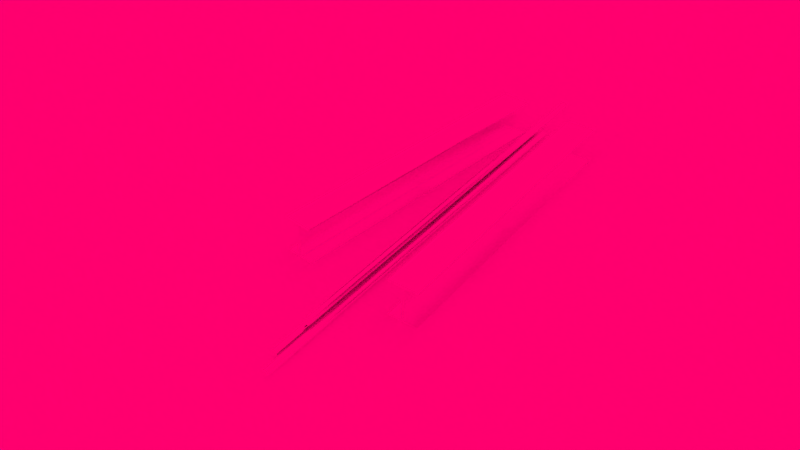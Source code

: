 # Source: girder.blend  (saved by Blender 2.69.0; exported with 4.5.12 LTS)
import bpy
from mathutils import Matrix  # noqa: F401  (used for matrix-valued properties, if any)

bpy.ops.wm.read_factory_settings(use_empty=True)
scene = bpy.context.scene
scene.name = 'Scene'

# ---- collections
col_collection_1 = bpy.data.collections.new('Collection 1'); scene.collection.children.link(col_collection_1)

# ---- images (referenced by path relative to the original .blend; pixels are not part of the script)
import os
ASSET_DIR = os.environ.get("B2B_ASSET_DIR", "")  # directory of the original .blend (textures are referenced by path, not embedded)
HERE = os.path.dirname(os.path.abspath(__file__))  # packed textures are extracted next to this script under _unpacked/

def load_image(name, relpath, width, height, colorspace="sRGB"):
    """Load a texture the original file referenced (path relative to the .blend, or extracted next to this script)."""
    p = next((c for c in (os.path.join(HERE, relpath), os.path.join(ASSET_DIR, relpath)) if relpath and os.path.exists(c)), "")
    if p:
        img = bpy.data.images.load(p, check_existing=True)
        img.name = name
    else:  # same state as the original file: an image datablock whose file is absent (Cycles renders it pink)
        img = bpy.data.images.new(name, width, height)
        img.source = "FILE"
        img.filepath = "//" + (relpath or name)
    img.colorspace_settings.name = colorspace
    return img
img_chain_surface_texture_jpg = load_image('chain-surface-texture.jpg', 'chain-surface-texture.jpg', 1024, 1024, 'sRGB')
img_metal_rough_grey_png = load_image('metal-rough-grey.png', 'metal-rough-grey.png', 1024, 1024, 'sRGB')
img_small_mars_png_001 = load_image('small-mars.png.001', '', 1024, 1024, 'sRGB')

# ---- materials (node trees are filled in below, after node groups)
mat_steel3 = bpy.data.materials.new('steel3')
mat_steel3.alpha_threshold = 0.0
mat_steel3.roughness = 0.5
mat_steel3.line_color = (0.0, 0.0, 0.0, 1.0)
mat_mars_sky = bpy.data.materials.new('mars sky')
mat_mars_sky.alpha_threshold = 0.0
mat_mars_sky.roughness = 0.5
mat_mars_sky.line_color = (0.0, 0.0, 0.0, 1.0)
mat_regolith = bpy.data.materials.new('regolith')
mat_regolith.alpha_threshold = 0.0
mat_regolith.roughness = 0.5
mat_regolith.line_color = (0.0, 0.0, 0.0, 1.0)

# ---- material node trees
mat_steel3.use_nodes = True; mat_steel3.node_tree.nodes.clear()
_N = mat_steel3.node_tree.nodes; _L = mat_steel3.node_tree.links
n0 = _N.new('ShaderNodeOutputMaterial'); n0.name = 'Material Output'; n0.location = (333, 197)
n1 = _N.new('ShaderNodeMath'); n1.name = 'Math'; n1.location = (146, 161)
n1.operation = 'MULTIPLY'
n1.inputs[1].default_value = 0.15
n2 = _N.new('ShaderNodeBsdfAnisotropic'); n2.name = 'Anisotropic BSDF'; n2.location = (76, 411)
n2.distribution = 'BECKMANN'
n2.inputs[1].default_value = 0.2236
n2.inputs[2].default_value = 0.5
n3 = _N.new('ShaderNodeTexImage'); n3.name = 'Image Texture'; n3.location = (-236, 122)
n3.width = 277
n3.image = img_chain_surface_texture_jpg
n4 = _N.new('ShaderNodeTexImage'); n4.name = 'Image Texture.001'; n4.location = (-315, 437)
n4.width = 284
n4.image = img_metal_rough_grey_png
n5 = _N.new('ShaderNodeDisplacement'); n5.name = 'Displacement'; n5.location = (0, 0)
n5.inputs[1].default_value = 0.0
n5.inputs[2].default_value = 0.1
_L.new(n3.outputs[0], n1.inputs[0])
_L.new(n2.outputs[0], n0.inputs[0])
_L.new(n4.outputs[0], n2.inputs[0])
_L.new(n1.outputs[0], n5.inputs[0])
_L.new(n5.outputs[0], n0.inputs[2])
n0.is_active_output = True
mat_mars_sky.use_nodes = True; mat_mars_sky.node_tree.nodes.clear()
_N = mat_mars_sky.node_tree.nodes; _L = mat_mars_sky.node_tree.links
n0 = _N.new('ShaderNodeOutputMaterial'); n0.name = 'Material Output'; n0.location = (300, 300)
n1 = _N.new('ShaderNodeEmission'); n1.name = 'Emission'; n1.location = (110, 300)
n1.inputs[0].default_value = (1.0, 0.416, 0.157, 1.0)
_L.new(n1.outputs[0], n0.inputs[0])
n0.is_active_output = True
mat_regolith.use_nodes = True; mat_regolith.node_tree.nodes.clear()
_N = mat_regolith.node_tree.nodes; _L = mat_regolith.node_tree.links
n0 = _N.new('ShaderNodeOutputMaterial'); n0.name = 'Material Output'; n0.location = (300, 300)
n1 = _N.new('ShaderNodeBsdfDiffuse'); n1.name = 'Diffuse BSDF'; n1.location = (10, 300)
n2 = _N.new('ShaderNodeTexImage'); n2.name = 'Image Texture'; n2.location = (-310, 285)
n2.width = 289
n2.image = img_small_mars_png_001
_L.new(n1.outputs[0], n0.inputs[0])
_L.new(n2.outputs[0], n1.inputs[0])
n0.is_active_output = True

# ---- world
world_world = bpy.data.worlds.new('World'); scene.world = world_world
world_world.color = (0.05088, 0.05088, 0.05088)
world_world.use_sun_shadow = False
world_world.sun_shadow_jitter_overblur = 0.0
world_world.cycles.sampling_method = 'MANUAL'
world_world.cycles.sample_map_resolution = 256

# ---- cameras
cam_camera_001 = bpy.data.cameras.new('Camera.001')
cam_camera_001.clip_end = 100.0
cam_camera_001.lens = 35.0
cam_camera_001.sensor_width = 32.0
cam_camera_001.sensor_height = 18.0
cam_camera_001.dof.focus_distance = 0.0

# ---- lights
light_sun = bpy.data.lights.new('Sun', 'SUN')
light_sun.color = (1.0, 0.4158, 0.1567)
light_sun.transmission_factor = 0.0
light_sun.angle = 0.1993
light_sun.energy = 2.0
light_sun.shadow_buffer_clip_start = 0.5
light_sun.shadow_soft_size = 0.1
light_sun.shadow_cascade_max_distance = 1000.0
light_sun.cycles.use_multiple_importance_sampling = False

# ---- meshes
me_cylinder_003 = bpy.data.meshes.new('Cylinder.003')
me_cylinder_003.from_pydata([(0.0, 1.0, -1.0), (0.0, 1.0, 1.0), (0.1951, 0.9808, -1.0), (0.1951, 0.9808, 1.0), (0.3827, 0.9239, -1.0), (0.3827, 0.9239, 1.0), (0.5556, 0.8315, -1.0), (0.5556, 0.8315, 1.0), (0.7071, 0.7071, -1.0), (0.7071, 0.7071, 1.0), (0.8315, 0.5556, -1.0), (0.8315, 0.5556, 1.0), (0.9239, 0.3827, -1.0), (0.9239, 0.3827, 1.0), (0.9808, 0.1951, -1.0), (0.9808, 0.1951, 1.0), (1.0, 7.55e-08, -1.0), (1.0, 7.55e-08, 1.0), (0.9808, -0.1951, -1.0), (0.9808, -0.1951, 1.0), (0.9239, -0.3827, -1.0), (0.9239, -0.3827, 1.0), (0.8315, -0.5556, -1.0), (0.8315, -0.5556, 1.0), (0.7071, -0.7071, -1.0), (0.7071, -0.7071, 1.0), (0.5556, -0.8315, -1.0), (0.5556, -0.8315, 1.0), (0.3827, -0.9239, -1.0), (0.3827, -0.9239, 1.0), (0.1951, -0.9808, -1.0), (0.1951, -0.9808, 1.0), (-3.258e-07, -1.0, -1.0), (-3.258e-07, -1.0, 1.0), (-0.1951, -0.9808, -1.0), (-0.1951, -0.9808, 1.0), (-0.3827, -0.9239, -1.0), (-0.3827, -0.9239, 1.0), (-0.5556, -0.8315, -1.0), (-0.5556, -0.8315, 1.0), (-0.7071, -0.7071, -1.0), (-0.7071, -0.7071, 1.0), (-0.8315, -0.5556, -1.0), (-0.8315, -0.5556, 1.0), (-0.9239, -0.3827, -1.0), (-0.9239, -0.3827, 1.0), (-0.9808, -0.1951, -1.0), (-0.9808, -0.1951, 1.0), (-1.0, 9.656e-07, -1.0), (-1.0, 9.656e-07, 1.0), (-0.9808, 0.1951, -1.0), (-0.9808, 0.1951, 1.0), (-0.9239, 0.3827, -1.0), (-0.9239, 0.3827, 1.0), (-0.8315, 0.5556, -1.0), (-0.8315, 0.5556, 1.0), (-0.7071, 0.7071, -1.0), (-0.7071, 0.7071, 1.0), (-0.5556, 0.8315, -1.0), (-0.5556, 0.8315, 1.0), (-0.3827, 0.9239, -1.0), (-0.3827, 0.9239, 1.0), (-0.1951, 0.9808, -1.0), (-0.1951, 0.9808, 1.0)], [], [(0, 1, 3, 2), (2, 3, 5, 4), (4, 5, 7, 6), (6, 7, 9, 8), (8, 9, 11, 10), (10, 11, 13, 12), (12, 13, 15, 14), (14, 15, 17, 16), (16, 17, 19, 18), (18, 19, 21, 20), (20, 21, 23, 22), (22, 23, 25, 24), (24, 25, 27, 26), (26, 27, 29, 28), (28, 29, 31, 30), (30, 31, 33, 32), (32, 33, 35, 34), (34, 35, 37, 36), (36, 37, 39, 38), (38, 39, 41, 40), (40, 41, 43, 42), (42, 43, 45, 44), (44, 45, 47, 46), (46, 47, 49, 48), (48, 49, 51, 50), (50, 51, 53, 52), (52, 53, 55, 54), (54, 55, 57, 56), (56, 57, 59, 58), (58, 59, 61, 60), (3, 1, 63, 61, 59, 57, 55, 53, 51, 49, 47, 45, 43, 41, 39, 37, 35, 33, 31, 29, 27, 25, 23, 21, 19, 17, 15, 13, 11, 9, 7, 5), (62, 63, 1, 0), (60, 61, 63, 62), (0, 2, 4, 6, 8, 10, 12, 14, 16, 18, 20, 22, 24, 26, 28, 30, 32, 34, 36, 38, 40, 42, 44, 46, 48, 50, 52, 54, 56, 58, 60, 62)])
_uv = me_cylinder_003.uv_layers.new(name='UVMap')
_uv.uv.foreach_set('vector', [0.7587, 0.5441, 0.3785, 0.5441, 0.3785, 0.5068, 0.7587, 0.5068, 0.7587, 0.5068, 0.3785, 0.5068, 0.3785, 0.4702, 0.7587, 0.4702, 0.7587, 0.4702, 0.3785, 0.4702, 0.3785, 0.4358, 0.7587, 0.4358, 0.7587, 0.4358, 0.3785, 0.4358, 0.3785, 0.4048, 0.7587, 0.4048, 0.7587, 0.4048, 0.3785, 0.4048, 0.3785, 0.3785, 0.7587, 0.3785, 1.0, 0.3785, 1.0, 0.7587, 0.969, 0.7587, 0.969, 0.3785, 0.969, 0.3785, 0.969, 0.7587, 0.9346, 0.7587, 0.9346, 0.3785, 0.9346, 0.3785, 0.9346, 0.7587, 0.898, 0.7587, 0.898, 0.3785, 0.898, 0.3785, 0.898, 0.7587, 0.8607, 0.7587, 0.8607, 0.3785, 0.8607, 0.3785, 0.8607, 0.7587, 0.8242, 0.7587, 0.8242, 0.3785, 0.8242, 0.3785, 0.8242, 0.7587, 0.7897, 0.7587, 0.7897, 0.3785, 0.7897, 0.3785, 0.7897, 0.7587, 0.7587, 0.7587, 0.7587, 0.3785, 0.7587, 0.2676, 0.3785, 0.2676, 0.3785, 0.2366, 0.7587, 0.2366, 0.7587, 0.2366, 0.3785, 0.2366, 0.3785, 0.2022, 0.7587, 0.2022, 0.7587, 0.2022, 0.3785, 0.2022, 0.3785, 0.1656, 0.7587, 0.1656, 0.7587, 0.1656, 0.3785, 0.1656, 0.3785, 0.1283, 0.7587, 0.1283, 0.7587, 0.1283, 0.3785, 0.1283, 0.3785, 0.09179, 0.7587, 0.09179, 0.7587, 0.09179, 0.3785, 0.09179, 0.3785, 0.05735, 0.7587, 0.05735, 0.7587, 0.05735, 0.3785, 0.05735, 0.3785, 0.02636, 0.7587, 0.02636, 0.7587, 0.02636, 0.3785, 0.02636, 0.3785, 2.267e-08, 0.7587, 0.0, 0.3785, 0.6724, 0.7587, 0.6724, 0.7587, 0.7034, 0.3785, 0.7034, 0.3785, 0.7034, 0.7587, 0.7034, 0.7587, 0.7379, 0.3785, 0.7379, 0.3785, 0.7379, 0.7587, 0.7379, 0.7587, 0.7744, 0.3785, 0.7744, 0.3785, 0.7744, 0.7587, 0.7744, 0.7587, 0.8117, 0.3785, 0.8117, 0.3785, 0.8117, 0.7587, 0.8117, 0.7587, 0.8482, 0.3785, 0.8482, 0.3785, 0.8482, 0.7587, 0.8482, 0.7587, 0.8827, 0.3785, 0.8827, 0.3785, 0.8827, 0.7587, 0.8827, 0.7587, 0.9137, 0.3785, 0.9137, 0.3785, 0.9137, 0.7587, 0.9137, 0.7587, 0.94, 0.3785, 0.94, 0.7587, 0.6724, 0.3785, 0.6724, 0.3785, 0.6461, 0.7587, 0.6461, 0.7587, 0.6461, 0.3785, 0.6461, 0.3785, 0.6151, 0.7587, 0.6151, 0.1706, 0.3785, 0.134, 0.3712, 0.0996, 0.3569, 0.0686, 0.3362, 0.04225, 0.3099, 0.02154, 0.2789, 0.007272, 0.2444, 3.4e-08, 0.2079, 0.0, 0.1706, 0.007272, 0.134, 0.02154, 0.0996, 0.04225, 0.0686, 0.0686, 0.04225, 0.0996, 0.02154, 0.134, 0.007272, 0.1706, 1.133e-08, 0.2079, 0.0, 0.2444, 0.007272, 0.2789, 0.02154, 0.3099, 0.04225, 0.3362, 0.0686, 0.3569, 0.0996, 0.3712, 0.134, 0.3785, 0.1706, 0.3785, 0.2079, 0.3712, 0.2444, 0.3569, 0.2789, 0.3362, 0.3099, 0.3099, 0.3362, 0.2789, 0.3569, 0.2444, 0.3712, 0.2079, 0.3785, 0.7587, 0.5806, 0.3785, 0.5806, 0.3785, 0.5441, 0.7587, 0.5441, 0.7587, 0.6151, 0.3785, 0.6151, 0.3785, 0.5806, 0.7587, 0.5806, 0.2079, 0.7569, 0.1706, 0.7569, 0.134, 0.7496, 0.0996, 0.7354, 0.0686, 0.7147, 0.04225, 0.6883, 0.02154, 0.6573, 0.007272, 0.6229, 2.267e-08, 0.5863, 0.0, 0.549, 0.007272, 0.5125, 0.02154, 0.4781, 0.04225, 0.4471, 0.0686, 0.4207, 0.0996, 0.4, 0.134, 0.3857, 0.1706, 0.3785, 0.2079, 0.3785, 0.2444, 0.3857, 0.2789, 0.4, 0.3099, 0.4207, 0.3362, 0.4471, 0.3569, 0.4781, 0.3712, 0.5125, 0.3785, 0.549, 0.3785, 0.5863, 0.3712, 0.6229, 0.3569, 0.6573, 0.3362, 0.6883, 0.3099, 0.7147, 0.2789, 0.7354, 0.2444, 0.7496])
me_cylinder_003.materials.append(mat_steel3)
me_cylinder_003.use_remesh_preserve_volume = False
me_cylinder_003.use_remesh_preserve_attributes = False
me_cylinder_003.use_mirror_vertex_groups = False
me_cylinder_003.update()
me_cylinder_002 = bpy.data.meshes.new('Cylinder.002')
me_cylinder_002.from_pydata([(0.0, 1.0, -1.0), (0.0, 1.0, 1.0), (0.1951, 0.9808, -1.0), (0.1951, 0.9808, 1.0), (0.3827, 0.9239, -1.0), (0.3827, 0.9239, 1.0), (0.5556, 0.8315, -1.0), (0.5556, 0.8315, 1.0), (0.7071, 0.7071, -1.0), (0.7071, 0.7071, 1.0), (0.8315, 0.5556, -1.0), (0.8315, 0.5556, 1.0), (0.9239, 0.3827, -1.0), (0.9239, 0.3827, 1.0), (0.9808, 0.1951, -1.0), (0.9808, 0.1951, 1.0), (1.0, 7.55e-08, -1.0), (1.0, 7.55e-08, 1.0), (0.9808, -0.1951, -1.0), (0.9808, -0.1951, 1.0), (0.9239, -0.3827, -1.0), (0.9239, -0.3827, 1.0), (0.8315, -0.5556, -1.0), (0.8315, -0.5556, 1.0), (0.7071, -0.7071, -1.0), (0.7071, -0.7071, 1.0), (0.5556, -0.8315, -1.0), (0.5556, -0.8315, 1.0), (0.3827, -0.9239, -1.0), (0.3827, -0.9239, 1.0), (0.1951, -0.9808, -1.0), (0.1951, -0.9808, 1.0), (-3.258e-07, -1.0, -1.0), (-3.258e-07, -1.0, 1.0), (-0.1951, -0.9808, -1.0), (-0.1951, -0.9808, 1.0), (-0.3827, -0.9239, -1.0), (-0.3827, -0.9239, 1.0), (-0.5556, -0.8315, -1.0), (-0.5556, -0.8315, 1.0), (-0.7071, -0.7071, -1.0), (-0.7071, -0.7071, 1.0), (-0.8315, -0.5556, -1.0), (-0.8315, -0.5556, 1.0), (-0.9239, -0.3827, -1.0), (-0.9239, -0.3827, 1.0), (-0.9808, -0.1951, -1.0), (-0.9808, -0.1951, 1.0), (-1.0, 9.656e-07, -1.0), (-1.0, 9.656e-07, 1.0), (-0.9808, 0.1951, -1.0), (-0.9808, 0.1951, 1.0), (-0.9239, 0.3827, -1.0), (-0.9239, 0.3827, 1.0), (-0.8315, 0.5556, -1.0), (-0.8315, 0.5556, 1.0), (-0.7071, 0.7071, -1.0), (-0.7071, 0.7071, 1.0), (-0.5556, 0.8315, -1.0), (-0.5556, 0.8315, 1.0), (-0.3827, 0.9239, -1.0), (-0.3827, 0.9239, 1.0), (-0.1951, 0.9808, -1.0), (-0.1951, 0.9808, 1.0)], [], [(0, 1, 3, 2), (2, 3, 5, 4), (4, 5, 7, 6), (6, 7, 9, 8), (8, 9, 11, 10), (10, 11, 13, 12), (12, 13, 15, 14), (14, 15, 17, 16), (16, 17, 19, 18), (18, 19, 21, 20), (20, 21, 23, 22), (22, 23, 25, 24), (24, 25, 27, 26), (26, 27, 29, 28), (28, 29, 31, 30), (30, 31, 33, 32), (32, 33, 35, 34), (34, 35, 37, 36), (36, 37, 39, 38), (38, 39, 41, 40), (40, 41, 43, 42), (42, 43, 45, 44), (44, 45, 47, 46), (46, 47, 49, 48), (48, 49, 51, 50), (50, 51, 53, 52), (52, 53, 55, 54), (54, 55, 57, 56), (56, 57, 59, 58), (58, 59, 61, 60), (3, 1, 63, 61, 59, 57, 55, 53, 51, 49, 47, 45, 43, 41, 39, 37, 35, 33, 31, 29, 27, 25, 23, 21, 19, 17, 15, 13, 11, 9, 7, 5), (62, 63, 1, 0), (60, 61, 63, 62), (0, 2, 4, 6, 8, 10, 12, 14, 16, 18, 20, 22, 24, 26, 28, 30, 32, 34, 36, 38, 40, 42, 44, 46, 48, 50, 52, 54, 56, 58, 60, 62)])
_uv = me_cylinder_002.uv_layers.new(name='UVMap')
_uv.uv.foreach_set('vector', [0.7587, 0.5441, 0.3785, 0.5441, 0.3785, 0.5068, 0.7587, 0.5068, 0.7587, 0.5068, 0.3785, 0.5068, 0.3785, 0.4702, 0.7587, 0.4702, 0.7587, 0.4702, 0.3785, 0.4702, 0.3785, 0.4358, 0.7587, 0.4358, 0.7587, 0.4358, 0.3785, 0.4358, 0.3785, 0.4048, 0.7587, 0.4048, 0.7587, 0.4048, 0.3785, 0.4048, 0.3785, 0.3785, 0.7587, 0.3785, 1.0, 0.3785, 1.0, 0.7587, 0.969, 0.7587, 0.969, 0.3785, 0.969, 0.3785, 0.969, 0.7587, 0.9346, 0.7587, 0.9346, 0.3785, 0.9346, 0.3785, 0.9346, 0.7587, 0.898, 0.7587, 0.898, 0.3785, 0.898, 0.3785, 0.898, 0.7587, 0.8607, 0.7587, 0.8607, 0.3785, 0.8607, 0.3785, 0.8607, 0.7587, 0.8242, 0.7587, 0.8242, 0.3785, 0.8242, 0.3785, 0.8242, 0.7587, 0.7897, 0.7587, 0.7897, 0.3785, 0.7897, 0.3785, 0.7897, 0.7587, 0.7587, 0.7587, 0.7587, 0.3785, 0.7587, 0.2676, 0.3785, 0.2676, 0.3785, 0.2366, 0.7587, 0.2366, 0.7587, 0.2366, 0.3785, 0.2366, 0.3785, 0.2022, 0.7587, 0.2022, 0.7587, 0.2022, 0.3785, 0.2022, 0.3785, 0.1656, 0.7587, 0.1656, 0.7587, 0.1656, 0.3785, 0.1656, 0.3785, 0.1283, 0.7587, 0.1283, 0.7587, 0.1283, 0.3785, 0.1283, 0.3785, 0.09179, 0.7587, 0.09179, 0.7587, 0.09179, 0.3785, 0.09179, 0.3785, 0.05735, 0.7587, 0.05735, 0.7587, 0.05735, 0.3785, 0.05735, 0.3785, 0.02636, 0.7587, 0.02636, 0.7587, 0.02636, 0.3785, 0.02636, 0.3785, 2.267e-08, 0.7587, 0.0, 0.3785, 0.6724, 0.7587, 0.6724, 0.7587, 0.7034, 0.3785, 0.7034, 0.3785, 0.7034, 0.7587, 0.7034, 0.7587, 0.7379, 0.3785, 0.7379, 0.3785, 0.7379, 0.7587, 0.7379, 0.7587, 0.7744, 0.3785, 0.7744, 0.3785, 0.7744, 0.7587, 0.7744, 0.7587, 0.8117, 0.3785, 0.8117, 0.3785, 0.8117, 0.7587, 0.8117, 0.7587, 0.8482, 0.3785, 0.8482, 0.3785, 0.8482, 0.7587, 0.8482, 0.7587, 0.8827, 0.3785, 0.8827, 0.3785, 0.8827, 0.7587, 0.8827, 0.7587, 0.9137, 0.3785, 0.9137, 0.3785, 0.9137, 0.7587, 0.9137, 0.7587, 0.94, 0.3785, 0.94, 0.7587, 0.6724, 0.3785, 0.6724, 0.3785, 0.6461, 0.7587, 0.6461, 0.7587, 0.6461, 0.3785, 0.6461, 0.3785, 0.6151, 0.7587, 0.6151, 0.1706, 0.3785, 0.134, 0.3712, 0.0996, 0.3569, 0.0686, 0.3362, 0.04225, 0.3099, 0.02154, 0.2789, 0.007272, 0.2444, 3.4e-08, 0.2079, 0.0, 0.1706, 0.007272, 0.134, 0.02154, 0.0996, 0.04225, 0.0686, 0.0686, 0.04225, 0.0996, 0.02154, 0.134, 0.007272, 0.1706, 1.133e-08, 0.2079, 0.0, 0.2444, 0.007272, 0.2789, 0.02154, 0.3099, 0.04225, 0.3362, 0.0686, 0.3569, 0.0996, 0.3712, 0.134, 0.3785, 0.1706, 0.3785, 0.2079, 0.3712, 0.2444, 0.3569, 0.2789, 0.3362, 0.3099, 0.3099, 0.3362, 0.2789, 0.3569, 0.2444, 0.3712, 0.2079, 0.3785, 0.7587, 0.5806, 0.3785, 0.5806, 0.3785, 0.5441, 0.7587, 0.5441, 0.7587, 0.6151, 0.3785, 0.6151, 0.3785, 0.5806, 0.7587, 0.5806, 0.2079, 0.7569, 0.1706, 0.7569, 0.134, 0.7496, 0.0996, 0.7354, 0.0686, 0.7147, 0.04225, 0.6883, 0.02154, 0.6573, 0.007272, 0.6229, 2.267e-08, 0.5863, 0.0, 0.549, 0.007272, 0.5125, 0.02154, 0.4781, 0.04225, 0.4471, 0.0686, 0.4207, 0.0996, 0.4, 0.134, 0.3857, 0.1706, 0.3785, 0.2079, 0.3785, 0.2444, 0.3857, 0.2789, 0.4, 0.3099, 0.4207, 0.3362, 0.4471, 0.3569, 0.4781, 0.3712, 0.5125, 0.3785, 0.549, 0.3785, 0.5863, 0.3712, 0.6229, 0.3569, 0.6573, 0.3362, 0.6883, 0.3099, 0.7147, 0.2789, 0.7354, 0.2444, 0.7496])
me_cylinder_002.materials.append(mat_steel3)
me_cylinder_002.use_remesh_preserve_volume = False
me_cylinder_002.use_remesh_preserve_attributes = False
me_cylinder_002.use_mirror_vertex_groups = False
me_cylinder_002.update()
me_cylinder = bpy.data.meshes.new('Cylinder')
me_cylinder.from_pydata([(0.0, 1.0, -1.0), (0.0, 1.0, 1.0), (0.1951, 0.9808, -1.0), (0.1951, 0.9808, 1.0), (0.3827, 0.9239, -1.0), (0.3827, 0.9239, 1.0), (0.5556, 0.8315, -1.0), (0.5556, 0.8315, 1.0), (0.7071, 0.7071, -1.0), (0.7071, 0.7071, 1.0), (0.8315, 0.5556, -1.0), (0.8315, 0.5556, 1.0), (0.9239, 0.3827, -1.0), (0.9239, 0.3827, 1.0), (0.9808, 0.1951, -1.0), (0.9808, 0.1951, 1.0), (1.0, 7.55e-08, -1.0), (1.0, 7.55e-08, 1.0), (0.9808, -0.1951, -1.0), (0.9808, -0.1951, 1.0), (0.9239, -0.3827, -1.0), (0.9239, -0.3827, 1.0), (0.8315, -0.5556, -1.0), (0.8315, -0.5556, 1.0), (0.7071, -0.7071, -1.0), (0.7071, -0.7071, 1.0), (0.5556, -0.8315, -1.0), (0.5556, -0.8315, 1.0), (0.3827, -0.9239, -1.0), (0.3827, -0.9239, 1.0), (0.1951, -0.9808, -1.0), (0.1951, -0.9808, 1.0), (-3.258e-07, -1.0, -1.0), (-3.258e-07, -1.0, 1.0), (-0.1951, -0.9808, -1.0), (-0.1951, -0.9808, 1.0), (-0.3827, -0.9239, -1.0), (-0.3827, -0.9239, 1.0), (-0.5556, -0.8315, -1.0), (-0.5556, -0.8315, 1.0), (-0.7071, -0.7071, -1.0), (-0.7071, -0.7071, 1.0), (-0.8315, -0.5556, -1.0), (-0.8315, -0.5556, 1.0), (-0.9239, -0.3827, -1.0), (-0.9239, -0.3827, 1.0), (-0.9808, -0.1951, -1.0), (-0.9808, -0.1951, 1.0), (-1.0, 9.656e-07, -1.0), (-1.0, 9.656e-07, 1.0), (-0.9808, 0.1951, -1.0), (-0.9808, 0.1951, 1.0), (-0.9239, 0.3827, -1.0), (-0.9239, 0.3827, 1.0), (-0.8315, 0.5556, -1.0), (-0.8315, 0.5556, 1.0), (-0.7071, 0.7071, -1.0), (-0.7071, 0.7071, 1.0), (-0.5556, 0.8315, -1.0), (-0.5556, 0.8315, 1.0), (-0.3827, 0.9239, -1.0), (-0.3827, 0.9239, 1.0), (-0.1951, 0.9808, -1.0), (-0.1951, 0.9808, 1.0)], [], [(0, 1, 3, 2), (2, 3, 5, 4), (4, 5, 7, 6), (6, 7, 9, 8), (8, 9, 11, 10), (10, 11, 13, 12), (12, 13, 15, 14), (14, 15, 17, 16), (16, 17, 19, 18), (18, 19, 21, 20), (20, 21, 23, 22), (22, 23, 25, 24), (24, 25, 27, 26), (26, 27, 29, 28), (28, 29, 31, 30), (30, 31, 33, 32), (32, 33, 35, 34), (34, 35, 37, 36), (36, 37, 39, 38), (38, 39, 41, 40), (40, 41, 43, 42), (42, 43, 45, 44), (44, 45, 47, 46), (46, 47, 49, 48), (48, 49, 51, 50), (50, 51, 53, 52), (52, 53, 55, 54), (54, 55, 57, 56), (56, 57, 59, 58), (58, 59, 61, 60), (3, 1, 63, 61, 59, 57, 55, 53, 51, 49, 47, 45, 43, 41, 39, 37, 35, 33, 31, 29, 27, 25, 23, 21, 19, 17, 15, 13, 11, 9, 7, 5), (62, 63, 1, 0), (60, 61, 63, 62), (0, 2, 4, 6, 8, 10, 12, 14, 16, 18, 20, 22, 24, 26, 28, 30, 32, 34, 36, 38, 40, 42, 44, 46, 48, 50, 52, 54, 56, 58, 60, 62)])
_uv = me_cylinder.uv_layers.new(name='UVMap')
_uv.uv.foreach_set('vector', [0.7587, 0.5441, 0.3785, 0.5441, 0.3785, 0.5068, 0.7587, 0.5068, 0.7587, 0.5068, 0.3785, 0.5068, 0.3785, 0.4702, 0.7587, 0.4702, 0.7587, 0.4702, 0.3785, 0.4702, 0.3785, 0.4358, 0.7587, 0.4358, 0.7587, 0.4358, 0.3785, 0.4358, 0.3785, 0.4048, 0.7587, 0.4048, 0.7587, 0.4048, 0.3785, 0.4048, 0.3785, 0.3785, 0.7587, 0.3785, 1.0, 0.3785, 1.0, 0.7587, 0.969, 0.7587, 0.969, 0.3785, 0.969, 0.3785, 0.969, 0.7587, 0.9346, 0.7587, 0.9346, 0.3785, 0.9346, 0.3785, 0.9346, 0.7587, 0.898, 0.7587, 0.898, 0.3785, 0.898, 0.3785, 0.898, 0.7587, 0.8607, 0.7587, 0.8607, 0.3785, 0.8607, 0.3785, 0.8607, 0.7587, 0.8242, 0.7587, 0.8242, 0.3785, 0.8242, 0.3785, 0.8242, 0.7587, 0.7897, 0.7587, 0.7897, 0.3785, 0.7897, 0.3785, 0.7897, 0.7587, 0.7587, 0.7587, 0.7587, 0.3785, 0.7587, 0.2676, 0.3785, 0.2676, 0.3785, 0.2366, 0.7587, 0.2366, 0.7587, 0.2366, 0.3785, 0.2366, 0.3785, 0.2022, 0.7587, 0.2022, 0.7587, 0.2022, 0.3785, 0.2022, 0.3785, 0.1656, 0.7587, 0.1656, 0.7587, 0.1656, 0.3785, 0.1656, 0.3785, 0.1283, 0.7587, 0.1283, 0.7587, 0.1283, 0.3785, 0.1283, 0.3785, 0.09179, 0.7587, 0.09179, 0.7587, 0.09179, 0.3785, 0.09179, 0.3785, 0.05735, 0.7587, 0.05735, 0.7587, 0.05735, 0.3785, 0.05735, 0.3785, 0.02636, 0.7587, 0.02636, 0.7587, 0.02636, 0.3785, 0.02636, 0.3785, 2.267e-08, 0.7587, 0.0, 0.3785, 0.6724, 0.7587, 0.6724, 0.7587, 0.7034, 0.3785, 0.7034, 0.3785, 0.7034, 0.7587, 0.7034, 0.7587, 0.7379, 0.3785, 0.7379, 0.3785, 0.7379, 0.7587, 0.7379, 0.7587, 0.7744, 0.3785, 0.7744, 0.3785, 0.7744, 0.7587, 0.7744, 0.7587, 0.8117, 0.3785, 0.8117, 0.3785, 0.8117, 0.7587, 0.8117, 0.7587, 0.8482, 0.3785, 0.8482, 0.3785, 0.8482, 0.7587, 0.8482, 0.7587, 0.8827, 0.3785, 0.8827, 0.3785, 0.8827, 0.7587, 0.8827, 0.7587, 0.9137, 0.3785, 0.9137, 0.3785, 0.9137, 0.7587, 0.9137, 0.7587, 0.94, 0.3785, 0.94, 0.7587, 0.6724, 0.3785, 0.6724, 0.3785, 0.6461, 0.7587, 0.6461, 0.7587, 0.6461, 0.3785, 0.6461, 0.3785, 0.6151, 0.7587, 0.6151, 0.1706, 0.3785, 0.134, 0.3712, 0.0996, 0.3569, 0.0686, 0.3362, 0.04225, 0.3099, 0.02154, 0.2789, 0.007272, 0.2444, 3.4e-08, 0.2079, 0.0, 0.1706, 0.007272, 0.134, 0.02154, 0.0996, 0.04225, 0.0686, 0.0686, 0.04225, 0.0996, 0.02154, 0.134, 0.007272, 0.1706, 1.133e-08, 0.2079, 0.0, 0.2444, 0.007272, 0.2789, 0.02154, 0.3099, 0.04225, 0.3362, 0.0686, 0.3569, 0.0996, 0.3712, 0.134, 0.3785, 0.1706, 0.3785, 0.2079, 0.3712, 0.2444, 0.3569, 0.2789, 0.3362, 0.3099, 0.3099, 0.3362, 0.2789, 0.3569, 0.2444, 0.3712, 0.2079, 0.3785, 0.7587, 0.5806, 0.3785, 0.5806, 0.3785, 0.5441, 0.7587, 0.5441, 0.7587, 0.6151, 0.3785, 0.6151, 0.3785, 0.5806, 0.7587, 0.5806, 0.2079, 0.7569, 0.1706, 0.7569, 0.134, 0.7496, 0.0996, 0.7354, 0.0686, 0.7147, 0.04225, 0.6883, 0.02154, 0.6573, 0.007272, 0.6229, 2.267e-08, 0.5863, 0.0, 0.549, 0.007272, 0.5125, 0.02154, 0.4781, 0.04225, 0.4471, 0.0686, 0.4207, 0.0996, 0.4, 0.134, 0.3857, 0.1706, 0.3785, 0.2079, 0.3785, 0.2444, 0.3857, 0.2789, 0.4, 0.3099, 0.4207, 0.3362, 0.4471, 0.3569, 0.4781, 0.3712, 0.5125, 0.3785, 0.549, 0.3785, 0.5863, 0.3712, 0.6229, 0.3569, 0.6573, 0.3362, 0.6883, 0.3099, 0.7147, 0.2789, 0.7354, 0.2444, 0.7496])
me_cylinder.materials.append(mat_steel3)
me_cylinder.use_remesh_preserve_volume = False
me_cylinder.use_remesh_preserve_attributes = False
me_cylinder.use_mirror_vertex_groups = False
me_cylinder.update()
me_cube_002 = bpy.data.meshes.new('Cube.002')
me_cube_002.from_pydata([(-1.0, 1.0, 1.0), (-1.0, 1.0, 0.9), (-1.0, 0.1, 0.9), (-1.0, -0.1, 0.9), (-1.0, -0.1, -0.9), (-1.0, 0.1, -0.9), (-1.0, 1.0, -0.9), (-1.0, 1.0, -1.0), (-1.0, -1.0, 0.9), (-1.0, -1.0, 1.0), (1.0, 1.0, 0.9), (1.0, 1.0, 1.0), (1.0, 1.0, -1.0), (1.0, 1.0, -0.9), (-1.0, -1.0, -1.0), (-1.0, -1.0, -0.9), (1.0, -0.1, -0.9), (1.0, -0.1, 0.9), (1.0, -1.0, 0.9), (1.0, -1.0, 1.0), (1.0, 0.1, -0.9), (1.0, 0.1, 0.9), (1.0, -1.0, -1.0), (1.0, -1.0, -0.9)], [], [(2, 5, 4, 3), (5, 6, 7, 4), (0, 1, 2, 3), (9, 0, 3, 8), (14, 15, 4, 7), (6, 13, 12, 7), (0, 11, 10, 1), (17, 16, 20, 21), (21, 10, 11, 17), (12, 13, 20, 16), (22, 12, 16, 23), (19, 18, 17, 11), (9, 8, 18, 19), (23, 15, 14, 22), (12, 22, 14, 7), (0, 9, 19, 11), (16, 17, 3, 4), (16, 4, 15, 23), (3, 17, 18, 8), (2, 21, 20, 5), (6, 5, 20, 13), (10, 21, 2, 1)])
_uv = me_cube_002.uv_layers.new(name='UVMap')
_uv.uv.foreach_set('vector', [0.1525, 0.661, 0.1525, 0.3559, 0.1864, 0.3559, 0.1864, 0.661, 0.1525, 0.3559, 0.0, 0.3559, 0.0, 0.339, 0.1864, 0.3559, 4.041e-08, 0.678, 4.041e-08, 0.661, 0.1525, 0.661, 0.1864, 0.661, 0.339, 0.678, 4.041e-08, 0.678, 0.1864, 0.661, 0.339, 0.661, 0.339, 0.339, 0.339, 0.3559, 0.1864, 0.3559, 0.0, 0.339, 0.9831, 0.678, 0.9831, 0.339, 1.0, 0.339, 1.0, 0.678, 0.8305, 1.017, 0.8305, 0.678, 0.8475, 0.678, 0.8475, 1.017, 0.01695, 0.1525, 0.322, 0.1525, 0.322, 0.1864, 0.01695, 0.1864, 0.01695, 0.1864, 0.01695, 0.339, 1.111e-07, 0.339, 0.01695, 0.1525, 0.339, 0.339, 0.322, 0.339, 0.322, 0.1864, 0.322, 0.1525, 0.339, 0.0, 0.339, 0.339, 0.322, 0.1525, 0.322, 0.0, 0.0, 9.092e-08, 0.01695, 8.082e-08, 0.01695, 0.1525, 1.111e-07, 0.339, 0.339, 1.0, 0.339, 0.9831, 0.678, 0.9831, 0.678, 1.0, 0.339, 1.0, 4.041e-08, 1.0, 4.041e-08, 0.9831, 0.339, 0.9831, 0.678, 0.678, 0.339, 0.678, 0.339, 0.339, 0.678, 0.339, 0.678, 0.339, 0.339, 0.339, 0.339, 5.051e-08, 0.678, 0.0, 0.339, 0.678, 0.339, 0.9831, 4.041e-08, 0.9831, 4.041e-08, 0.678, 0.8305, 0.339, 0.8305, 0.0, 0.9831, 1.01e-08, 0.9831, 0.339, 0.8305, 0.339, 0.8305, 0.678, 0.678, 0.678, 0.678, 0.339, 0.678, 0.9831, 0.339, 0.9831, 0.339, 0.678, 0.678, 0.678, 0.8305, 0.339, 0.9831, 0.339, 0.9831, 0.678, 0.8305, 0.678, 0.8305, 0.339, 0.678, 0.339, 0.678, 0.0, 0.8305, 1.01e-08])
me_cube_002.materials.append(mat_steel3)
me_cube_002.use_remesh_preserve_volume = False
me_cube_002.use_remesh_preserve_attributes = False
me_cube_002.use_mirror_vertex_groups = False
me_cube_002.update()
me_sphere = bpy.data.meshes.new('Sphere')
me_sphere.from_pydata([(-0.1951, 0.0, 0.9808), (-0.3827, 0.0, 0.9239), (-0.5556, 0.0, 0.8315), (-0.7071, 0.0, 0.7071), (-0.8315, 0.0, 0.5556), (-0.9239, 0.0, 0.3827), (-0.9808, 0.0, 0.1951), (-1.0, 0.0, 7.55e-08), (-0.9808, 0.0, -0.1951), (-0.9239, 0.0, -0.3827), (-0.8315, 0.0, -0.5556), (-0.7071, 0.0, -0.7071), (-0.5556, 0.0, -0.8315), (-0.3827, 0.0, -0.9239), (-0.1951, 0.0, -0.9808), (-0.1913, 0.03806, 0.9808), (-0.3753, 0.07466, 0.9239), (-0.5449, 0.1084, 0.8315), (-0.6935, 0.1379, 0.7071), (-0.8155, 0.1622, 0.5556), (-0.9061, 0.1802, 0.3827), (-0.9619, 0.1913, 0.1951), (-0.9808, 0.1951, 7.55e-08), (-0.9619, 0.1913, -0.1951), (-0.9061, 0.1802, -0.3827), (-0.8155, 0.1622, -0.5556), (-0.6935, 0.1379, -0.7071), (-0.5449, 0.1084, -0.8315), (-0.3753, 0.07466, -0.9239), (-0.1913, 0.03806, -0.9808), (-0.1802, 0.07466, 0.9808), (-0.3536, 0.1464, 0.9239), (-0.5133, 0.2126, 0.8315), (-0.6533, 0.2706, 0.7071), (-0.7682, 0.3182, 0.5556), (-0.8536, 0.3536, 0.3827), (-0.9061, 0.3753, 0.1951), (-0.9239, 0.3827, 7.55e-08), (-0.9061, 0.3753, -0.1951), (-0.8536, 0.3536, -0.3827), (-0.7682, 0.3182, -0.5556), (-0.6533, 0.2706, -0.7071), (-0.5133, 0.2126, -0.8315), (-0.3536, 0.1464, -0.9239), (-0.1802, 0.07466, -0.9808), (-0.1622, 0.1084, 0.9808), (-0.3182, 0.2126, 0.9239), (-0.4619, 0.3087, 0.8315), (-0.5879, 0.3928, 0.7071), (-0.6913, 0.4619, 0.5556), (-0.7682, 0.5133, 0.3827), (-0.8155, 0.5449, 0.1951), (-0.8315, 0.5556, 7.55e-08), (-0.8155, 0.5449, -0.1951), (-0.7682, 0.5133, -0.3827), (-0.6913, 0.4619, -0.5556), (-0.5879, 0.3928, -0.7071), (-0.4619, 0.3087, -0.8315), (-0.3182, 0.2126, -0.9239), (-0.1622, 0.1084, -0.9808), (-0.1379, 0.1379, 0.9808), (-0.2706, 0.2706, 0.9239), (-0.3928, 0.3928, 0.8315), (-0.5, 0.5, 0.7071), (-0.5879, 0.5879, 0.5556), (-0.6533, 0.6533, 0.3827), (-0.6935, 0.6935, 0.1951), (-0.7071, 0.7071, 7.55e-08), (-0.6935, 0.6935, -0.1951), (-0.6533, 0.6533, -0.3827), (-0.5879, 0.5879, -0.5556), (-0.5, 0.5, -0.7071), (-0.3928, 0.3928, -0.8315), (-0.2706, 0.2706, -0.9239), (-0.1379, 0.1379, -0.9808), (-0.1084, 0.1622, 0.9808), (-0.2126, 0.3182, 0.9239), (-0.3087, 0.4619, 0.8315), (-0.3928, 0.5879, 0.7071), (-0.4619, 0.6913, 0.5556), (-0.5133, 0.7682, 0.3827), (-0.5449, 0.8155, 0.1951), (-0.5556, 0.8315, 7.55e-08), (-0.5449, 0.8155, -0.1951), (-0.5133, 0.7682, -0.3827), (-0.4619, 0.6913, -0.5556), (-0.3928, 0.5879, -0.7071), (-0.3087, 0.4619, -0.8315), (-0.2126, 0.3182, -0.9239), (-0.1084, 0.1622, -0.9808), (-0.07466, 0.1802, 0.9808), (-0.1464, 0.3536, 0.9239), (-0.2126, 0.5133, 0.8315), (-0.2706, 0.6533, 0.7071), (-0.3182, 0.7682, 0.5556), (-0.3536, 0.8536, 0.3827), (-0.3753, 0.9061, 0.1951), (-0.3827, 0.9239, 7.55e-08), (-0.3753, 0.9061, -0.1951), (-0.3536, 0.8536, -0.3827), (-0.3182, 0.7682, -0.5556), (-0.2706, 0.6533, -0.7071), (-0.2126, 0.5133, -0.8315), (-0.1464, 0.3536, -0.9239), (-0.07466, 0.1802, -0.9808), (-0.03806, 0.1913, 0.9808), (-0.07466, 0.3753, 0.9239), (-0.1084, 0.5449, 0.8315), (-0.1379, 0.6935, 0.7071), (-0.1622, 0.8155, 0.5556), (-0.1802, 0.9061, 0.3827), (-0.1913, 0.9619, 0.1951), (-0.1951, 0.9808, 7.55e-08), (-0.1913, 0.9619, -0.1951), (-0.1802, 0.9061, -0.3827), (-0.1622, 0.8155, -0.5556), (-0.1379, 0.6935, -0.7071), (-0.1084, 0.5449, -0.8315), (-0.07466, 0.3753, -0.9239), (-0.03806, 0.1913, -0.9808), (3.364e-07, 0.1951, 0.9808), (3.731e-07, 0.3827, 0.9239), (3.802e-07, 0.5556, 0.8315), (4.165e-07, 0.7071, 0.7071), (3.882e-07, 0.8315, 0.5556), (3.396e-07, 0.9239, 0.3827), (4.025e-07, 0.9808, 0.1951), (3.481e-07, 1.0, 7.55e-08), (3.703e-07, 0.9808, -0.1951), (3.951e-07, 0.9239, -0.3827), (3.882e-07, 0.8315, -0.5556), (4.165e-07, 0.7071, -0.7071), (3.759e-07, 0.5556, -0.8315), (3.309e-07, 0.3827, -0.9239), (3.366e-07, 0.1951, -0.9808), (0.03806, 0.1913, 0.9808), (0.07466, 0.3753, 0.9239), (0.1084, 0.5449, 0.8315), (0.138, 0.6935, 0.7071), (0.1622, 0.8155, 0.5556), (0.1802, 0.9061, 0.3827), (0.1913, 0.9619, 0.1951), (0.1951, 0.9808, 7.55e-08), (0.1913, 0.9619, -0.1951), (0.1802, 0.9061, -0.3827), (0.1622, 0.8155, -0.5556), (0.138, 0.6935, -0.7071), (0.1084, 0.5449, -0.8315), (0.07466, 0.3753, -0.9239), (0.03806, 0.1913, -0.9808), (0.07466, 0.1802, 0.9808), (0.1464, 0.3536, 0.9239), (0.2126, 0.5133, 0.8315), (0.2706, 0.6533, 0.7071), (0.3182, 0.7682, 0.5556), (0.3536, 0.8536, 0.3827), (0.3753, 0.9061, 0.1951), (0.3827, 0.9239, 7.55e-08), (0.3753, 0.9061, -0.1951), (0.3536, 0.8536, -0.3827), (0.3182, 0.7682, -0.5556), (0.2706, 0.6533, -0.7071), (0.2126, 0.5133, -0.8315), (0.1464, 0.3536, -0.9239), (0.07466, 0.1802, -0.9808), (0.1084, 0.1622, 0.9808), (0.2126, 0.3182, 0.9239), (0.3087, 0.4619, 0.8315), (0.3928, 0.5879, 0.7071), (0.4619, 0.6913, 0.5556), (0.5133, 0.7682, 0.3827), (0.5449, 0.8155, 0.1951), (0.5556, 0.8315, 7.55e-08), (0.5449, 0.8155, -0.1951), (0.5133, 0.7682, -0.3827), (0.4619, 0.6913, -0.5556), (0.3928, 0.5879, -0.7071), (0.3087, 0.4619, -0.8315), (0.2126, 0.3182, -0.9239), (0.1084, 0.1622, -0.9808), (0.138, 0.1379, 0.9808), (0.2706, 0.2706, 0.9239), (0.3928, 0.3928, 0.8315), (0.5, 0.5, 0.7071), (0.5879, 0.5879, 0.5556), (0.6533, 0.6533, 0.3827), (0.6935, 0.6935, 0.1951), (0.7071, 0.7071, 7.55e-08), (0.6935, 0.6935, -0.1951), (0.6533, 0.6533, -0.3827), (0.5879, 0.5879, -0.5556), (0.5, 0.5, -0.7071), (0.3928, 0.3928, -0.8315), (0.2706, 0.2706, -0.9239), (0.138, 0.1379, -0.9808), (0.1622, 0.1084, 0.9808), (0.3182, 0.2126, 0.9239), (0.4619, 0.3087, 0.8315), (0.5879, 0.3928, 0.7071), (0.6913, 0.4619, 0.5556), (0.7682, 0.5133, 0.3827), (0.8155, 0.5449, 0.1951), (0.8315, 0.5556, 7.55e-08), (0.8155, 0.5449, -0.1951), (0.7682, 0.5133, -0.3827), (0.6913, 0.4619, -0.5556), (0.5879, 0.3928, -0.7071), (0.4619, 0.3087, -0.8315), (0.3182, 0.2126, -0.9239), (0.1622, 0.1084, -0.9808), (0.1802, 0.07466, 0.9808), (0.3536, 0.1464, 0.9239), (0.5133, 0.2126, 0.8315), (0.6533, 0.2706, 0.7071), (0.7682, 0.3182, 0.5556), (0.8536, 0.3536, 0.3827), (0.9061, 0.3753, 0.1951), (0.9239, 0.3827, 7.55e-08), (0.9061, 0.3753, -0.1951), (0.8536, 0.3536, -0.3827), (0.7682, 0.3182, -0.5556), (0.6533, 0.2706, -0.7071), (0.5133, 0.2126, -0.8315), (0.3536, 0.1464, -0.9239), (0.1802, 0.07466, -0.9808), (0.1913, 0.03806, 0.9808), (0.3753, 0.07466, 0.9239), (0.5449, 0.1084, 0.8315), (0.6935, 0.1379, 0.7071), (0.8155, 0.1622, 0.5556), (0.9061, 0.1802, 0.3827), (0.9619, 0.1913, 0.1951), (0.9808, 0.1951, 7.55e-08), (0.9619, 0.1913, -0.1951), (0.9061, 0.1802, -0.3827), (0.8155, 0.1622, -0.5556), (0.6935, 0.1379, -0.7071), (0.5449, 0.1084, -0.8315), (0.3753, 0.07466, -0.9239), (0.1913, 0.03806, -0.9808), (0.1951, -1.85e-08, 0.9808), (0.3827, -7.206e-08, 0.9239), (0.5556, -9.813e-08, 0.8315), (0.7071, -1.331e-07, 0.7071), (0.8315, -1.224e-07, 0.5556), (0.9239, -5.921e-08, 0.3827), (0.9808, -1.221e-07, 0.1951), (1.0, -1.145e-07, 7.55e-08), (0.9808, -7.524e-08, -0.1951), (0.9239, -6.785e-08, -0.3827), (0.8315, -1.224e-07, -0.5556), (0.7071, -1.331e-07, -0.7071), (0.5556, -9.68e-08, -0.8315), (0.3827, -4.299e-08, -0.9239), (0.1951, -1.509e-08, -0.9808), (0.1913, -0.03806, 0.9808), (0.3753, -0.07466, 0.9239), (0.5449, -0.1084, 0.8315), (0.6935, -0.1379, 0.7071), (0.8155, -0.1622, 0.5556), (0.9061, -0.1802, 0.3827), (0.9619, -0.1913, 0.1951), (0.9808, -0.1951, 7.55e-08), (0.9619, -0.1913, -0.1951), (0.9061, -0.1802, -0.3827), (0.8155, -0.1622, -0.5556), (0.6935, -0.1379, -0.7071), (0.5449, -0.1084, -0.8315), (0.3753, -0.07466, -0.9239), (0.1913, -0.03806, -0.9808), (0.1802, -0.07466, 0.9808), (0.3536, -0.1464, 0.9239), (0.5133, -0.2126, 0.8315), (0.6533, -0.2706, 0.7071), (0.7682, -0.3182, 0.5556), (0.8536, -0.3536, 0.3827), (0.9061, -0.3753, 0.1951), (0.9239, -0.3827, 7.55e-08), (0.9061, -0.3753, -0.1951), (0.8536, -0.3536, -0.3827), (0.7682, -0.3182, -0.5556), (0.6533, -0.2706, -0.7071), (0.5133, -0.2126, -0.8315), (0.3536, -0.1464, -0.9239), (0.1802, -0.07466, -0.9808), (0.1622, -0.1084, 0.9808), (0.3182, -0.2126, 0.9239), (0.4619, -0.3087, 0.8315), (0.5879, -0.3928, 0.7071), (0.6913, -0.4619, 0.5556), (0.7682, -0.5133, 0.3827), (0.8155, -0.5449, 0.1951), (0.8315, -0.5556, 7.55e-08), (0.8155, -0.5449, -0.1951), (0.7682, -0.5133, -0.3827), (0.6913, -0.4619, -0.5556), (0.5879, -0.3928, -0.7071), (0.4619, -0.3087, -0.8315), (0.3182, -0.2126, -0.9239), (0.1622, -0.1084, -0.9808), (0.138, -0.1379, 0.9808), (0.2706, -0.2706, 0.9239), (0.3928, -0.3928, 0.8315), (0.5, -0.5, 0.7071), (0.5879, -0.5879, 0.5556), (0.6533, -0.6533, 0.3827), (0.6935, -0.6935, 0.1951), (0.7071, -0.7071, 7.55e-08), (0.6935, -0.6935, -0.1951), (0.6533, -0.6533, -0.3827), (0.5879, -0.5879, -0.5556), (0.5, -0.5, -0.7071), (0.3928, -0.3928, -0.8315), (0.2706, -0.2706, -0.9239), (0.138, -0.1379, -0.9808), (0.1084, -0.1622, 0.9808), (0.2126, -0.3182, 0.9239), (0.3087, -0.4619, 0.8315), (0.3928, -0.5879, 0.7071), (0.4619, -0.6913, 0.5556), (0.5133, -0.7682, 0.3827), (0.5449, -0.8155, 0.1951), (0.5556, -0.8315, 7.55e-08), (0.5449, -0.8155, -0.1951), (0.5133, -0.7682, -0.3827), (0.4619, -0.6913, -0.5556), (0.3928, -0.5879, -0.7071), (0.3087, -0.4619, -0.8315), (0.2126, -0.3182, -0.9239), (0.1084, -0.1622, -0.9808), (3.258e-07, 2.57e-14, -1.0), (0.07466, -0.1802, 0.9808), (0.1464, -0.3536, 0.9239), (0.2126, -0.5133, 0.8315), (0.2706, -0.6533, 0.7071), (0.3182, -0.7682, 0.5556), (0.3536, -0.8536, 0.3827), (0.3753, -0.9061, 0.1951), (0.3827, -0.9239, 7.55e-08), (0.3753, -0.9061, -0.1951), (0.3536, -0.8536, -0.3827), (0.3182, -0.7682, -0.5556), (0.2706, -0.6533, -0.7071), (0.2126, -0.5133, -0.8315), (0.1464, -0.3536, -0.9239), (0.07466, -0.1802, -0.9808), (0.03806, -0.1913, 0.9808), (0.07466, -0.3753, 0.9239), (0.1084, -0.5449, 0.8315), (0.1379, -0.6935, 0.7071), (0.1622, -0.8155, 0.5556), (0.1802, -0.9061, 0.3827), (0.1913, -0.9619, 0.1951), (0.1951, -0.9808, 7.55e-08), (0.1913, -0.9619, -0.1951), (0.1802, -0.9061, -0.3827), (0.1622, -0.8155, -0.5556), (0.1379, -0.6935, -0.7071), (0.1084, -0.5449, -0.8315), (0.07466, -0.3753, -0.9239), (0.03806, -0.1913, -0.9808), (2.965e-07, -0.1951, 0.9808), (2.151e-07, -0.3827, 0.9239), (1.831e-07, -0.5556, 0.8315), (1.364e-07, -0.7071, 0.7071), (1.501e-07, -0.8315, 0.5556), (1.781e-07, -0.9239, 0.3827), (8.306e-08, -0.9808, 0.1951), (1.229e-07, -1.0, 7.55e-08), (1.475e-07, -0.9808, -0.1951), (2.133e-07, -0.9239, -0.3827), (1.501e-07, -0.8315, -0.5556), (1.364e-07, -0.7071, -0.7071), (2.136e-07, -0.5556, -0.8315), (2.573e-07, -0.3827, -0.9239), (2.97e-07, -0.1951, -0.9808), (-0.03806, -0.1913, 0.9808), (-0.07466, -0.3753, 0.9239), (-0.1084, -0.5449, 0.8315), (-0.1379, -0.6935, 0.7071), (-0.1622, -0.8155, 0.5556), (-0.1802, -0.9061, 0.3827), (-0.1913, -0.9619, 0.1951), (-0.1951, -0.9808, 7.55e-08), (-0.1913, -0.9619, -0.1951), (-0.1802, -0.9061, -0.3827), (-0.1622, -0.8155, -0.5556), (-0.1379, -0.6935, -0.7071), (-0.1084, -0.5449, -0.8315), (-0.07466, -0.3753, -0.9239), (-0.03806, -0.1913, -0.9808), (-0.07466, -0.1802, 0.9808), (-0.1464, -0.3536, 0.9239), (-0.2126, -0.5133, 0.8315), (-0.2706, -0.6533, 0.7071), (-0.3182, -0.7682, 0.5556), (-0.3536, -0.8536, 0.3827), (-0.3753, -0.9061, 0.1951), (-0.3827, -0.9239, 7.55e-08), (-0.3753, -0.9061, -0.1951), (-0.3536, -0.8536, -0.3827), (-0.3182, -0.7682, -0.5556), (-0.2706, -0.6533, -0.7071), (-0.2126, -0.5133, -0.8315), (-0.1464, -0.3536, -0.9239), (-0.07466, -0.1802, -0.9808), (-0.1084, -0.1622, 0.9808), (-0.2126, -0.3182, 0.9239), (-0.3087, -0.4619, 0.8315), (-0.3928, -0.5879, 0.7071), (-0.4619, -0.6913, 0.5556), (-0.5133, -0.7682, 0.3827), (-0.5449, -0.8155, 0.1951), (-0.5556, -0.8315, 7.55e-08), (-0.5449, -0.8155, -0.1951), (-0.5133, -0.7682, -0.3827), (-0.4619, -0.6913, -0.5556), (-0.3928, -0.5879, -0.7071), (-0.3087, -0.4619, -0.8315), (-0.2126, -0.3182, -0.9239), (-0.1084, -0.1622, -0.9808), (-0.1379, -0.1379, 0.9808), (-0.2706, -0.2706, 0.9239), (-0.3928, -0.3928, 0.8315), (-0.5, -0.5, 0.7071), (-0.5879, -0.5879, 0.5556), (-0.6533, -0.6533, 0.3827), (-0.6935, -0.6935, 0.1951), (-0.7071, -0.7071, 7.55e-08), (-0.6935, -0.6935, -0.1951), (-0.6533, -0.6533, -0.3827), (-0.5879, -0.5879, -0.5556), (-0.5, -0.5, -0.7071), (-0.3928, -0.3928, -0.8315), (-0.2706, -0.2706, -0.9239), (-0.1379, -0.1379, -0.9808), (-0.1622, -0.1084, 0.9808), (-0.3182, -0.2126, 0.9239), (-0.4619, -0.3087, 0.8315), (-0.5879, -0.3928, 0.7071), (-0.6913, -0.4619, 0.5556), (-0.7682, -0.5133, 0.3827), (-0.8155, -0.5449, 0.1951), (-0.8315, -0.5556, 7.55e-08), (-0.8155, -0.5449, -0.1951), (-0.7682, -0.5133, -0.3827), (-0.6913, -0.4619, -0.5556), (-0.5879, -0.3928, -0.7071), (-0.4619, -0.3087, -0.8315), (-0.3182, -0.2126, -0.9239), (-0.1622, -0.1084, -0.9808), (2.48e-08, -1.247e-07, 1.0), (-0.1802, -0.07466, 0.9808), (-0.3536, -0.1464, 0.9239), (-0.5133, -0.2126, 0.8315), (-0.6533, -0.2706, 0.7071), (-0.7682, -0.3182, 0.5556), (-0.8536, -0.3536, 0.3827), (-0.9061, -0.3753, 0.1951), (-0.9239, -0.3827, 7.55e-08), (-0.9061, -0.3753, -0.1951), (-0.8536, -0.3536, -0.3827), (-0.7682, -0.3182, -0.5556), (-0.6533, -0.2706, -0.7071), (-0.5133, -0.2126, -0.8315), (-0.3536, -0.1464, -0.9239), (-0.1802, -0.07466, -0.9808), (-0.1913, -0.03806, 0.9808), (-0.3753, -0.07466, 0.9239), (-0.5449, -0.1084, 0.8315), (-0.6935, -0.1379, 0.7071), (-0.8155, -0.1622, 0.5556), (-0.9061, -0.1802, 0.3827), (-0.9619, -0.1913, 0.1951), (-0.9808, -0.1951, 7.55e-08), (-0.9619, -0.1913, -0.1951), (-0.9061, -0.1802, -0.3827), (-0.8155, -0.1622, -0.5556), (-0.6935, -0.1379, -0.7071), (-0.5449, -0.1084, -0.8315), (-0.3753, -0.07466, -0.9239), (-0.1913, -0.03806, -0.9808)], [], [(11, 10, 25, 26), (7, 6, 21, 22), (3, 2, 17, 18), (12, 11, 26, 27), (8, 7, 22, 23), (4, 3, 18, 19), (1, 0, 15, 16), (13, 12, 27, 28), (9, 8, 23, 24), (5, 4, 19, 20), (6, 5, 20, 21), (2, 1, 16, 17), (14, 13, 28, 29), (10, 9, 24, 25), (26, 25, 40, 41), (22, 21, 36, 37), (18, 17, 32, 33), (27, 26, 41, 42), (23, 22, 37, 38), (19, 18, 33, 34), (20, 19, 34, 35), (16, 15, 30, 31), (28, 27, 42, 43), (24, 23, 38, 39), (25, 24, 39, 40), (21, 20, 35, 36), (17, 16, 31, 32), (29, 28, 43, 44), (32, 31, 46, 47), (44, 43, 58, 59), (40, 39, 54, 55), (36, 35, 50, 51), (37, 36, 51, 52), (33, 32, 47, 48), (41, 40, 55, 56), (42, 41, 56, 57), (38, 37, 52, 53), (34, 33, 48, 49), (43, 42, 57, 58), (39, 38, 53, 54), (35, 34, 49, 50), (31, 30, 45, 46), (54, 53, 68, 69), (50, 49, 64, 65), (46, 45, 60, 61), (58, 57, 72, 73), (59, 58, 73, 74), (55, 54, 69, 70), (51, 50, 65, 66), (47, 46, 61, 62), (56, 55, 70, 71), (52, 51, 66, 67), (48, 47, 62, 63), (49, 48, 63, 64), (57, 56, 71, 72), (53, 52, 67, 68), (72, 71, 86, 87), (68, 67, 82, 83), (64, 63, 78, 79), (61, 60, 75, 76), (73, 72, 87, 88), (69, 68, 83, 84), (65, 64, 79, 80), (66, 65, 80, 81), (62, 61, 76, 77), (74, 73, 88, 89), (70, 69, 84, 85), (71, 70, 85, 86), (67, 66, 81, 82), (63, 62, 77, 78), (78, 77, 92, 93), (86, 85, 100, 101), (82, 81, 96, 97), (83, 82, 97, 98), (79, 78, 93, 94), (87, 86, 101, 102), (88, 87, 102, 103), (84, 83, 98, 99), (80, 79, 94, 95), (76, 75, 90, 91), (89, 88, 103, 104), (85, 84, 99, 100), (81, 80, 95, 96), (77, 76, 91, 92), (100, 99, 114, 115), (96, 95, 110, 111), (92, 91, 106, 107), (104, 103, 118, 119), (101, 100, 115, 116), (97, 96, 111, 112), (93, 92, 107, 108), (102, 101, 116, 117), (98, 97, 112, 113), (94, 93, 108, 109), (95, 94, 109, 110), (91, 90, 105, 106), (103, 102, 117, 118), (99, 98, 113, 114), (118, 117, 132, 133), (114, 113, 128, 129), (110, 109, 124, 125), (106, 105, 120, 121), (107, 106, 121, 122), (119, 118, 133, 134), (115, 114, 129, 130), (111, 110, 125, 126), (112, 111, 126, 127), (108, 107, 122, 123), (116, 115, 130, 131), (117, 116, 131, 132), (113, 112, 127, 128), (109, 108, 123, 124), (124, 123, 138, 139), (132, 131, 146, 147), (128, 127, 142, 143), (129, 128, 143, 144), (125, 124, 139, 140), (121, 120, 135, 136), (133, 132, 147, 148), (134, 133, 148, 149), (130, 129, 144, 145), (126, 125, 140, 141), (122, 121, 136, 137), (131, 130, 145, 146), (127, 126, 141, 142), (123, 122, 137, 138), (146, 145, 160, 161), (142, 141, 156, 157), (138, 137, 152, 153), (147, 146, 161, 162), (143, 142, 157, 158), (139, 138, 153, 154), (136, 135, 150, 151), (148, 147, 162, 163), (144, 143, 158, 159), (140, 139, 154, 155), (141, 140, 155, 156), (137, 136, 151, 152), (149, 148, 163, 164), (145, 144, 159, 160), (164, 163, 178, 179), (160, 159, 174, 175), (156, 155, 170, 171), (152, 151, 166, 167), (153, 152, 167, 168), (161, 160, 175, 176), (157, 156, 171, 172), (158, 157, 172, 173), (154, 153, 168, 169), (162, 161, 176, 177), (163, 162, 177, 178), (159, 158, 173, 174), (155, 154, 169, 170), (151, 150, 165, 166), (170, 169, 184, 185), (166, 165, 180, 181), (178, 177, 192, 193), (174, 173, 188, 189), (175, 174, 189, 190), (171, 170, 185, 186), (167, 166, 181, 182), (179, 178, 193, 194), (176, 175, 190, 191), (172, 171, 186, 187), (168, 167, 182, 183), (177, 176, 191, 192), (173, 172, 187, 188), (169, 168, 183, 184), (192, 191, 206, 207), (188, 187, 202, 203), (184, 183, 198, 199), (193, 192, 207, 208), (189, 188, 203, 204), (185, 184, 199, 200), (181, 180, 195, 196), (182, 181, 196, 197), (194, 193, 208, 209), (190, 189, 204, 205), (186, 185, 200, 201), (187, 186, 201, 202), (183, 182, 197, 198), (191, 190, 205, 206), (206, 205, 220, 221), (202, 201, 216, 217), (198, 197, 212, 213), (199, 198, 213, 214), (207, 206, 221, 222), (203, 202, 217, 218), (204, 203, 218, 219), (200, 199, 214, 215), (196, 195, 210, 211), (208, 207, 222, 223), (209, 208, 223, 224), (205, 204, 219, 220), (201, 200, 215, 216), (197, 196, 211, 212), (216, 215, 230, 231), (212, 211, 226, 227), (224, 223, 238, 239), (220, 219, 234, 235), (221, 220, 235, 236), (217, 216, 231, 232), (213, 212, 227, 228), (222, 221, 236, 237), (218, 217, 232, 233), (214, 213, 228, 229), (211, 210, 225, 226), (223, 222, 237, 238), (219, 218, 233, 234), (215, 214, 229, 230), (238, 237, 252, 253), (234, 233, 248, 249), (230, 229, 244, 245), (226, 225, 240, 241), (239, 238, 253, 254), (235, 234, 249, 250), (231, 230, 245, 246), (227, 226, 241, 242), (228, 227, 242, 243), (236, 235, 250, 251), (232, 231, 246, 247), (233, 232, 247, 248), (229, 228, 243, 244), (237, 236, 251, 252), (252, 251, 266, 267), (248, 247, 262, 263), (244, 243, 258, 259), (245, 244, 259, 260), (241, 240, 255, 256), (253, 252, 267, 268), (249, 248, 263, 264), (250, 249, 264, 265), (246, 245, 260, 261), (242, 241, 256, 257), (254, 253, 268, 269), (251, 250, 265, 266), (247, 246, 261, 262), (243, 242, 257, 258), (262, 261, 276, 277), (258, 257, 272, 273), (266, 265, 280, 281), (267, 266, 281, 282), (263, 262, 277, 278), (259, 258, 273, 274), (268, 267, 282, 283), (264, 263, 278, 279), (260, 259, 274, 275), (256, 255, 270, 271), (257, 256, 271, 272), (269, 268, 283, 284), (265, 264, 279, 280), (261, 260, 275, 276), (284, 283, 298, 299), (280, 279, 294, 295), (276, 275, 290, 291), (272, 271, 286, 287), (281, 280, 295, 296), (277, 276, 291, 292), (273, 272, 287, 288), (274, 273, 288, 289), (282, 281, 296, 297), (278, 277, 292, 293), (279, 278, 293, 294), (275, 274, 289, 290), (271, 270, 285, 286), (283, 282, 297, 298), (286, 285, 300, 301), (298, 297, 312, 313), (294, 293, 308, 309), (290, 289, 304, 305), (291, 290, 305, 306), (287, 286, 301, 302), (299, 298, 313, 314), (295, 294, 309, 310), (296, 295, 310, 311), (292, 291, 306, 307), (288, 287, 302, 303), (297, 296, 311, 312), (293, 292, 307, 308), (289, 288, 303, 304), (308, 307, 322, 323), (304, 303, 318, 319), (312, 311, 326, 327), (313, 312, 327, 328), (309, 308, 323, 324), (305, 304, 319, 320), (301, 300, 315, 316), (314, 313, 328, 329), (310, 309, 324, 325), (306, 305, 320, 321), (302, 301, 316, 317), (303, 302, 317, 318), (311, 310, 325, 326), (307, 306, 321, 322), (326, 325, 341, 342), (322, 321, 337, 338), (318, 317, 333, 334), (327, 326, 342, 343), (323, 322, 338, 339), (319, 318, 334, 335), (320, 319, 335, 336), (316, 315, 331, 332), (328, 327, 343, 344), (324, 323, 339, 340), (325, 324, 340, 341), (321, 320, 336, 337), (317, 316, 332, 333), (329, 328, 344, 345), (333, 332, 347, 348), (345, 344, 359, 360), (341, 340, 355, 356), (337, 336, 351, 352), (338, 337, 352, 353), (334, 333, 348, 349), (342, 341, 356, 357), (343, 342, 357, 358), (339, 338, 353, 354), (335, 334, 349, 350), (344, 343, 358, 359), (340, 339, 354, 355), (336, 335, 350, 351), (332, 331, 346, 347), (355, 354, 369, 370), (351, 350, 365, 366), (347, 346, 361, 362), (359, 358, 373, 374), (360, 359, 374, 375), (356, 355, 370, 371), (352, 351, 366, 367), (348, 347, 362, 363), (357, 356, 371, 372), (353, 352, 367, 368), (349, 348, 363, 364), (350, 349, 364, 365), (358, 357, 372, 373), (354, 353, 368, 369), (373, 372, 387, 388), (369, 368, 383, 384), (365, 364, 379, 380), (362, 361, 376, 377), (374, 373, 388, 389), (370, 369, 384, 385), (366, 365, 380, 381), (367, 366, 381, 382), (363, 362, 377, 378), (375, 374, 389, 390), (371, 370, 385, 386), (372, 371, 386, 387), (368, 367, 382, 383), (364, 363, 378, 379), (379, 378, 393, 394), (387, 386, 401, 402), (383, 382, 397, 398), (384, 383, 398, 399), (380, 379, 394, 395), (388, 387, 402, 403), (389, 388, 403, 404), (385, 384, 399, 400), (381, 380, 395, 396), (377, 376, 391, 392), (390, 389, 404, 405), (386, 385, 400, 401), (382, 381, 396, 397), (378, 377, 392, 393), (401, 400, 415, 416), (397, 396, 411, 412), (393, 392, 407, 408), (405, 404, 419, 420), (402, 401, 416, 417), (398, 397, 412, 413), (394, 393, 408, 409), (403, 402, 417, 418), (399, 398, 413, 414), (395, 394, 409, 410), (396, 395, 410, 411), (392, 391, 406, 407), (404, 403, 418, 419), (400, 399, 414, 415), (419, 418, 433, 434), (415, 414, 429, 430), (411, 410, 425, 426), (407, 406, 421, 422), (408, 407, 422, 423), (420, 419, 434, 435), (416, 415, 430, 431), (412, 411, 426, 427), (413, 412, 427, 428), (409, 408, 423, 424), (417, 416, 431, 432), (418, 417, 432, 433), (414, 413, 428, 429), (410, 409, 424, 425), (425, 424, 439, 440), (433, 432, 447, 448), (429, 428, 443, 444), (430, 429, 444, 445), (426, 425, 440, 441), (422, 421, 436, 437), (434, 433, 448, 449), (435, 434, 449, 450), (431, 430, 445, 446), (427, 426, 441, 442), (423, 422, 437, 438), (432, 431, 446, 447), (428, 427, 442, 443), (424, 423, 438, 439), (447, 446, 462, 463), (443, 442, 458, 459), (439, 438, 454, 455), (448, 447, 463, 464), (444, 443, 459, 460), (440, 439, 455, 456), (437, 436, 452, 453), (449, 448, 464, 465), (445, 444, 460, 461), (441, 440, 456, 457), (442, 441, 457, 458), (438, 437, 453, 454), (450, 449, 465, 466), (446, 445, 461, 462), (466, 465, 480, 481), (462, 461, 476, 477), (458, 457, 472, 473), (454, 453, 468, 469), (455, 454, 469, 470), (463, 462, 477, 478), (459, 458, 473, 474), (460, 459, 474, 475), (456, 455, 470, 471), (464, 463, 478, 479), (465, 464, 479, 480), (461, 460, 475, 476), (457, 456, 471, 472), (453, 452, 467, 468), (330, 14, 29), (0, 451, 15), (330, 29, 44), (15, 451, 30), (330, 44, 59), (30, 451, 45), (330, 59, 74), (45, 451, 60), (60, 451, 75), (330, 74, 89), (330, 89, 104), (75, 451, 90), (330, 104, 119), (90, 451, 105), (330, 119, 134), (105, 451, 120), (120, 451, 135), (330, 134, 149), (330, 149, 164), (135, 451, 150), (330, 164, 179), (150, 451, 165), (330, 179, 194), (165, 451, 180), (180, 451, 195), (330, 194, 209), (330, 209, 224), (195, 451, 210), (330, 224, 239), (210, 451, 225), (330, 239, 254), (225, 451, 240), (240, 451, 255), (330, 254, 269), (330, 269, 284), (255, 451, 270), (330, 284, 299), (270, 451, 285), (330, 299, 314), (285, 451, 300), (300, 451, 315), (330, 314, 329), (330, 329, 345), (315, 451, 331), (330, 345, 360), (331, 451, 346), (330, 360, 375), (346, 451, 361), (361, 451, 376), (330, 375, 390), (330, 390, 405), (376, 451, 391), (330, 405, 420), (391, 451, 406), (330, 420, 435), (406, 451, 421), (421, 451, 436), (330, 435, 450), (330, 450, 466), (436, 451, 452), (330, 466, 481), (452, 451, 467), (472, 471, 4, 5), (468, 467, 0, 1), (480, 479, 12, 13), (476, 475, 8, 9), (477, 476, 9, 10), (473, 472, 5, 6), (469, 468, 1, 2), (481, 480, 13, 14), (330, 481, 14), (478, 477, 10, 11), (474, 473, 6, 7), (470, 469, 2, 3), (467, 451, 0), (479, 478, 11, 12), (475, 474, 7, 8), (471, 470, 3, 4)])
me_sphere.materials.append(mat_mars_sky)
me_sphere.use_remesh_preserve_volume = False
me_sphere.use_remesh_preserve_attributes = False
me_sphere.use_mirror_vertex_groups = False
me_sphere.update()
me_cube_001 = bpy.data.meshes.new('Cube.001')
me_cube_001.from_pydata([(-1.0, 1.0, 1.0), (-1.0, 1.0, 0.9), (-1.0, 0.1, 0.9), (-1.0, -0.1, 0.9), (-1.0, -0.1, -0.9), (-1.0, 0.1, -0.9), (-1.0, 1.0, -0.9), (-1.0, 1.0, -1.0), (-1.0, -1.0, 0.9), (-1.0, -1.0, 1.0), (1.0, 1.0, 0.9), (1.0, 1.0, 1.0), (1.0, 1.0, -1.0), (1.0, 1.0, -0.9), (-1.0, -1.0, -1.0), (-1.0, -1.0, -0.9), (1.0, -0.1, -0.9), (1.0, -0.1, 0.9), (1.0, -1.0, 0.9), (1.0, -1.0, 1.0), (1.0, 0.1, -0.9), (1.0, 0.1, 0.9), (1.0, -1.0, -1.0), (1.0, -1.0, -0.9)], [], [(2, 5, 4, 3), (5, 6, 7, 4), (0, 1, 2, 3), (9, 0, 3, 8), (14, 15, 4, 7), (6, 13, 12, 7), (0, 11, 10, 1), (17, 16, 20, 21), (21, 10, 11, 17), (12, 13, 20, 16), (22, 12, 16, 23), (19, 18, 17, 11), (9, 8, 18, 19), (23, 15, 14, 22), (12, 22, 14, 7), (0, 9, 19, 11), (16, 17, 3, 4), (16, 4, 15, 23), (3, 17, 18, 8), (2, 21, 20, 5), (6, 5, 20, 13), (10, 21, 2, 1)])
_uv = me_cube_001.uv_layers.new(name='UVMap')
_uv.uv.foreach_set('vector', [0.1525, 0.661, 0.1525, 0.3559, 0.1864, 0.3559, 0.1864, 0.661, 0.1525, 0.3559, 0.0, 0.3559, 0.0, 0.339, 0.1864, 0.3559, 4.041e-08, 0.678, 4.041e-08, 0.661, 0.1525, 0.661, 0.1864, 0.661, 0.339, 0.678, 4.041e-08, 0.678, 0.1864, 0.661, 0.339, 0.661, 0.339, 0.339, 0.339, 0.3559, 0.1864, 0.3559, 0.0, 0.339, 0.9831, 0.678, 0.9831, 0.339, 1.0, 0.339, 1.0, 0.678, 0.8305, 1.017, 0.8305, 0.678, 0.8475, 0.678, 0.8475, 1.017, 0.01695, 0.1525, 0.322, 0.1525, 0.322, 0.1864, 0.01695, 0.1864, 0.01695, 0.1864, 0.01695, 0.339, 1.111e-07, 0.339, 0.01695, 0.1525, 0.339, 0.339, 0.322, 0.339, 0.322, 0.1864, 0.322, 0.1525, 0.339, 0.0, 0.339, 0.339, 0.322, 0.1525, 0.322, 0.0, 0.0, 9.092e-08, 0.01695, 8.082e-08, 0.01695, 0.1525, 1.111e-07, 0.339, 0.339, 1.0, 0.339, 0.9831, 0.678, 0.9831, 0.678, 1.0, 0.339, 1.0, 4.041e-08, 1.0, 4.041e-08, 0.9831, 0.339, 0.9831, 0.678, 0.678, 0.339, 0.678, 0.339, 0.339, 0.678, 0.339, 0.678, 0.339, 0.339, 0.339, 0.339, 5.051e-08, 0.678, 0.0, 0.339, 0.678, 0.339, 0.9831, 4.041e-08, 0.9831, 4.041e-08, 0.678, 0.8305, 0.339, 0.8305, 0.0, 0.9831, 1.01e-08, 0.9831, 0.339, 0.8305, 0.339, 0.8305, 0.678, 0.678, 0.678, 0.678, 0.339, 0.678, 0.9831, 0.339, 0.9831, 0.339, 0.678, 0.678, 0.678, 0.8305, 0.339, 0.9831, 0.339, 0.9831, 0.678, 0.8305, 0.678, 0.8305, 0.339, 0.678, 0.339, 0.678, 0.0, 0.8305, 1.01e-08])
me_cube_001.materials.append(mat_steel3)
me_cube_001.use_remesh_preserve_volume = False
me_cube_001.use_remesh_preserve_attributes = False
me_cube_001.use_mirror_vertex_groups = False
me_cube_001.update()
me_plane = bpy.data.meshes.new('Plane')
me_plane.from_pydata([(1.0, -1.0, 0.0), (-1.0, -1.0, 0.0), (1.0, 1.0, 0.0), (-1.0, 1.0, 0.0)], [], [(1, 0, 2, 3)])
_uv = me_plane.uv_layers.new(name='UVMap')
_uv.uv.foreach_set('vector', [1.49e-07, 1.0, 0.0, 1.49e-07, 1.0, 0.0, 1.0, 1.0])
me_plane.materials.append(mat_regolith)
me_plane.use_remesh_preserve_volume = False
me_plane.use_remesh_preserve_attributes = False
me_plane.use_mirror_vertex_groups = False
me_plane.update()

# ---- objects
ob_rod3 = bpy.data.objects.new('rod3', me_cylinder_003)
ob_rod2 = bpy.data.objects.new('rod2', me_cylinder_002)
ob_rod1 = bpy.data.objects.new('rod1', me_cylinder)
ob_girder_001 = bpy.data.objects.new('girder.001', me_cube_002)
ob_sphere = bpy.data.objects.new('Sphere', me_sphere)
ob_girder = bpy.data.objects.new('girder', me_cube_001)
ob_camera = bpy.data.objects.new('Camera', cam_camera_001)
ob_regolith = bpy.data.objects.new('regolith', me_plane)
ob_sun = bpy.data.objects.new('Sun', light_sun)

# ---- transforms, parenting, visibility, modifiers, constraints
ob_rod3.location = (31.33, 22.28, 0.1649)
ob_rod3.rotation_euler = (1.571, -0.0, -1.44)
ob_rod3.scale = (0.04722, 0.04722, 2.833)
ob_rod3.lineart.crease_threshold = 0.0
ob_rod2.location = (30.86, 22.27, 0.05863)
ob_rod2.rotation_euler = (1.571, -0.0, -1.44)
ob_rod2.scale = (0.04722, 0.04722, 2.833)
ob_rod2.lineart.crease_threshold = 0.0
ob_rod1.location = (30.62, 22.12, 0.05863)
ob_rod1.rotation_euler = (1.571, -0.0, -1.44)
ob_rod1.scale = (0.04722, 0.04722, 2.833)
ob_rod1.lineart.crease_threshold = 0.0
ob_girder_001.location = (31.31, 21.58, 0.25)
ob_girder_001.rotation_euler = (0.0, -0.0, 0.1309)
ob_girder_001.scale = (2.011, 0.1931, 0.25)
ob_girder_001.lineart.crease_threshold = 0.0
_m = ob_girder_001.modifiers.new('Bevel', 'BEVEL')
_m.width = 0.015
_m.width_pct = 0.015
_m.segments = 2
_m.limit_method = 'NONE'
_m.spread = 0.0
ob_sphere.location = (28.38, 20.39, 0.0)
ob_sphere.scale = (50.0, 50.0, 50.0)
ob_sphere.lineart.crease_threshold = 0.0
ob_girder.location = (31.31, 22.92, 0.25)
ob_girder.scale = (2.011, 0.1931, 0.25)
ob_girder.lineart.crease_threshold = 0.0
_m = ob_girder.modifiers.new('Bevel', 'BEVEL')
_m.width = 0.015
_m.width_pct = 0.015
_m.segments = 2
_m.limit_method = 'NONE'
_m.spread = 0.0
ob_camera.location = (24.37, 16.66, 6.337)
ob_camera.rotation_euler = (0.931, 3.11e-06, -0.812)
ob_camera.lineart.crease_threshold = 0.0
ob_regolith.location = (0.0, 0.0, 0.0)
ob_regolith.scale = (50.0, 50.0, 50.0)
ob_regolith.lineart.crease_threshold = 0.0
ob_sun.location = (0.0, 0.0, 4.989)
ob_sun.rotation_euler = (-0.3694, -0.3759, 0.07422)
ob_sun.lineart.crease_threshold = 0.0

# ---- collection membership
col_collection_1.objects.link(ob_rod3)
col_collection_1.objects.link(ob_rod2)
col_collection_1.objects.link(ob_rod1)
col_collection_1.objects.link(ob_girder_001)
col_collection_1.objects.link(ob_sphere)
col_collection_1.objects.link(ob_girder)
col_collection_1.objects.link(ob_camera)
col_collection_1.objects.link(ob_regolith)
col_collection_1.objects.link(ob_sun)

# ---- scene / render settings (as saved in the file)
scene.camera = ob_camera
scene.frame_start = 1; scene.frame_end = 250; scene.frame_set(1)
scene.render.engine = 'CYCLES'
scene.render.image_settings.compression = 90
scene.render.resolution_percentage = 50
scene.render.dither_intensity = 0.0
scene.cycles.use_denoising = False
scene.cycles.samples = 50
scene.cycles.sampling_pattern = 'TABULATED_SOBOL'
scene.cycles.light_sampling_threshold = 0.0
scene.cycles.use_adaptive_sampling = False
scene.cycles.use_light_tree = False
scene.cycles.blur_glossy = 0.0
scene.cycles.volume_bounces = 1
scene.cycles.pixel_filter_type = 'GAUSSIAN'
scene.cycles.sample_clamp_indirect = 0.0
scene.view_settings.view_transform = 'Standard'
bpy.context.view_layer.update()
